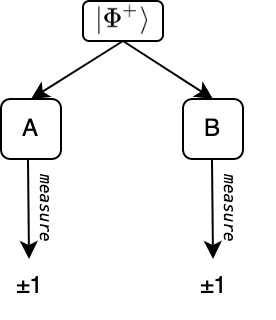

The diagram above was exported from draw.io. Its source (the exported page's mxGraphModel, read from the mxfile embedded in the PNG):
<mxGraphModel dx="369" dy="234" grid="1" gridSize="10" guides="1" tooltips="1" connect="1" arrows="1" fold="1" page="1" pageScale="1" pageWidth="827" pageHeight="1169" math="0" shadow="0">
  <root>
    <mxCell id="0" />
    <mxCell id="1" parent="0" />
    <mxCell id="quJ8W5-zghlU6B9OPoYI-1" value="A" style="rounded=1;whiteSpace=wrap;html=1;" vertex="1" parent="1">
      <mxGeometry x="399" y="229" width="30" height="30" as="geometry" />
    </mxCell>
    <mxCell id="quJ8W5-zghlU6B9OPoYI-2" value="B" style="rounded=1;whiteSpace=wrap;html=1;" vertex="1" parent="1">
      <mxGeometry x="490" y="229" width="30" height="30" as="geometry" />
    </mxCell>
    <mxCell id="quJ8W5-zghlU6B9OPoYI-3" value="" style="endArrow=classic;html=1;rounded=0;entryX=0.5;entryY=0;entryDx=0;entryDy=0;" edge="1" parent="1" target="quJ8W5-zghlU6B9OPoYI-1">
      <mxGeometry width="50" height="50" relative="1" as="geometry">
        <mxPoint x="460" y="200" as="sourcePoint" />
        <mxPoint x="510" y="190" as="targetPoint" />
      </mxGeometry>
    </mxCell>
    <mxCell id="quJ8W5-zghlU6B9OPoYI-4" value="" style="endArrow=classic;html=1;rounded=0;entryX=0.5;entryY=0;entryDx=0;entryDy=0;" edge="1" parent="1" target="quJ8W5-zghlU6B9OPoYI-2">
      <mxGeometry width="50" height="50" relative="1" as="geometry">
        <mxPoint x="460" y="200" as="sourcePoint" />
        <mxPoint x="424" y="260" as="targetPoint" />
      </mxGeometry>
    </mxCell>
    <mxCell id="quJ8W5-zghlU6B9OPoYI-6" value="" style="endArrow=classic;html=1;rounded=0;exitX=0.5;exitY=1;exitDx=0;exitDy=0;" edge="1" parent="1">
      <mxGeometry width="50" height="50" relative="1" as="geometry">
        <mxPoint x="504.5" y="259" as="sourcePoint" />
        <mxPoint x="505" y="309" as="targetPoint" />
      </mxGeometry>
    </mxCell>
    <mxCell id="quJ8W5-zghlU6B9OPoYI-8" value="&lt;span class=&quot;ILfuVd&quot;&gt;&lt;span class=&quot;hgKElc&quot;&gt;±&lt;/span&gt;&lt;/span&gt;1" style="text;whiteSpace=wrap;html=1;" vertex="1" parent="1">
      <mxGeometry x="497" y="309" width="16" height="30" as="geometry" />
    </mxCell>
    <mxCell id="quJ8W5-zghlU6B9OPoYI-10" value="" style="rounded=1;whiteSpace=wrap;html=1;" vertex="1" parent="1">
      <mxGeometry x="440" y="180" width="40" height="20" as="geometry" />
    </mxCell>
    <mxCell id="quJ8W5-zghlU6B9OPoYI-12" value="&lt;pre&gt;&lt;font size=&quot;1&quot;&gt;&lt;i style=&quot;font-size: 8px&quot;&gt;measure&lt;/i&gt;&lt;/font&gt;&lt;/pre&gt;" style="text;html=1;strokeColor=none;fillColor=none;align=center;verticalAlign=middle;whiteSpace=wrap;rounded=0;rotation=90;" vertex="1" parent="1">
      <mxGeometry x="497" y="279" width="40" height="10" as="geometry" />
    </mxCell>
    <mxCell id="quJ8W5-zghlU6B9OPoYI-15" value="" style="endArrow=classic;html=1;rounded=0;exitX=0.5;exitY=1;exitDx=0;exitDy=0;" edge="1" parent="1">
      <mxGeometry width="50" height="50" relative="1" as="geometry">
        <mxPoint x="412.5" y="259" as="sourcePoint" />
        <mxPoint x="413" y="309" as="targetPoint" />
      </mxGeometry>
    </mxCell>
    <mxCell id="quJ8W5-zghlU6B9OPoYI-16" value="&lt;span class=&quot;ILfuVd&quot;&gt;&lt;span class=&quot;hgKElc&quot;&gt;±&lt;/span&gt;&lt;/span&gt;1" style="text;whiteSpace=wrap;html=1;" vertex="1" parent="1">
      <mxGeometry x="405" y="309" width="16" height="30" as="geometry" />
    </mxCell>
    <mxCell id="quJ8W5-zghlU6B9OPoYI-17" value="&lt;pre&gt;&lt;font size=&quot;1&quot;&gt;&lt;i style=&quot;font-size: 8px&quot;&gt;measure&lt;/i&gt;&lt;/font&gt;&lt;/pre&gt;" style="text;html=1;strokeColor=none;fillColor=none;align=center;verticalAlign=middle;whiteSpace=wrap;rounded=0;rotation=90;" vertex="1" parent="1">
      <mxGeometry x="405" y="279" width="40" height="10" as="geometry" />
    </mxCell>
    <mxCell id="quJ8W5-zghlU6B9OPoYI-18" value="" style="shape=image;verticalLabelPosition=bottom;labelBackgroundColor=#ffffff;verticalAlign=top;aspect=fixed;imageAspect=0;image=data:image/png,(base64 omitted: 7596 chars);" vertex="1" parent="1">
      <mxGeometry x="445" y="181.22" width="29.53" height="17.56" as="geometry" />
    </mxCell>
  </root>
</mxGraphModel>